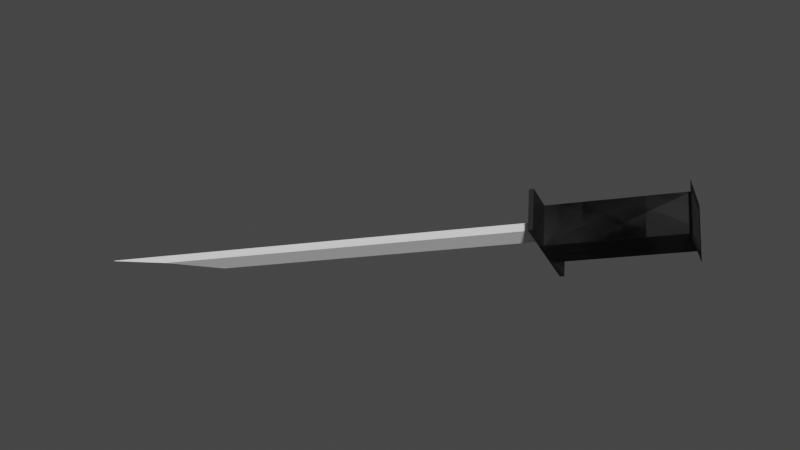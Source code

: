 # Source: katana.blend  (saved by Blender 2.93.21; exported with 4.5.12 LTS)
import bpy
from mathutils import Matrix  # noqa: F401  (used for matrix-valued properties, if any)

bpy.ops.wm.read_factory_settings(use_empty=True)
scene = bpy.context.scene
scene.name = 'Scene'

# ---- collections
col_collection = bpy.data.collections.new('Collection'); scene.collection.children.link(col_collection)

# ---- materials (node trees are filled in below, after node groups)
mat_materia = bpy.data.materials.new('Materiał')
mat_materia.use_transparent_shadow = False
mat_materia__001 = bpy.data.materials.new('Materiał.001')
mat_materia__001.use_transparent_shadow = False

# ---- node groups
ng_auto_smooth = bpy.data.node_groups.new('Auto Smooth', 'GeometryNodeTree')
_s = ng_auto_smooth.interface.new_socket(name='Geometry', in_out='OUTPUT', socket_type='NodeSocketGeometry')
_s = ng_auto_smooth.interface.new_socket(name='Geometry', in_out='INPUT', socket_type='NodeSocketGeometry')
_s = ng_auto_smooth.interface.new_socket(name='Angle', in_out='INPUT', socket_type='NodeSocketFloat')
_s.subtype = 'ANGLE'
_s.min_value = 0.0
_s.max_value = 3.142
ng_auto_smooth.is_modifier = True
_N = ng_auto_smooth.nodes; _L = ng_auto_smooth.links
n0 = _N.new('NodeGroupOutput'); n0.name = 'Group Output'; n0.location = (480, -100)
n1 = _N.new('NodeGroupInput'); n1.name = 'Group Input'; n1.location = (-420, -300)
n2 = _N.new('NodeGroupInput'); n2.name = 'Group Input.001'; n2.location = (-60, -100)
n3 = _N.new('GeometryNodeSetShadeSmooth'); n3.name = 'Set Shade Smooth'; n3.location = (120, -100)
n3.domain = 'EDGE'
n4 = _N.new('GeometryNodeSetShadeSmooth'); n4.name = 'Set Shade Smooth.001'; n4.location = (300, -100)
n5 = _N.new('GeometryNodeInputMeshEdgeAngle'); n5.name = 'Edge Angle'; n5.location = (-420, -220)
n6 = _N.new('GeometryNodeInputEdgeSmooth'); n6.name = 'Is Edge Smooth'; n6.location = (-60, -160)
n7 = _N.new('GeometryNodeInputShadeSmooth'); n7.name = 'Is Face Smooth'; n7.location = (-240, -340)
n8 = _N.new('FunctionNodeBooleanMath'); n8.name = 'Boolean Math'; n8.location = (-60, -220)
n9 = _N.new('FunctionNodeCompare'); n9.name = 'Compare'; n9.location = (-240, -180)
n9.operation = 'LESS_EQUAL'
_L.new(n5.outputs[0], n9.inputs[0])
_L.new(n4.outputs[0], n0.inputs[0])
_L.new(n1.outputs[1], n9.inputs[1])
_L.new(n9.outputs[0], n8.inputs[0])
_L.new(n7.outputs[0], n8.inputs[1])
_L.new(n2.outputs[0], n3.inputs[0])
_L.new(n6.outputs[0], n3.inputs[1])
_L.new(n3.outputs[0], n4.inputs[0])
_L.new(n8.outputs[0], n3.inputs[2])
n0.is_active_output = True

# ---- material node trees
mat_materia.use_nodes = True; mat_materia.node_tree.nodes.clear()
_N = mat_materia.node_tree.nodes; _L = mat_materia.node_tree.links
n0 = _N.new('ShaderNodeBsdfPrincipled'); n0.name = 'Principled BSDF'; n0.location = (10, 300)
n0.distribution = 'GGX'
n0.subsurface_method = 'BURLEY'
n0.inputs[0].default_value = (0.06072, 0.06072, 0.06072, 1.0)
n0.inputs[1].default_value = 1.0
n0.inputs[3].default_value = 1.45
n0.inputs[27].default_value = (0.0, 0.0, 0.0, 1.0)
n0.inputs[28].default_value = 1.0
n1 = _N.new('ShaderNodeOutputMaterial'); n1.name = 'Material Output'; n1.location = (300, 300)
_L.new(n0.outputs[0], n1.inputs[0])
n1.is_active_output = True
mat_materia__001.use_nodes = True; mat_materia__001.node_tree.nodes.clear()
_N = mat_materia__001.node_tree.nodes; _L = mat_materia__001.node_tree.links
n0 = _N.new('ShaderNodeBsdfPrincipled'); n0.name = 'Principled BSDF'; n0.location = (10, 300)
n0.distribution = 'GGX'
n0.subsurface_method = 'BURLEY'
n0.inputs[0].default_value = (0.0, 0.0, 0.0, 1.0)
n0.inputs[3].default_value = 1.45
n0.inputs[27].default_value = (0.0, 0.0, 0.0, 1.0)
n0.inputs[28].default_value = 1.0
n1 = _N.new('ShaderNodeOutputMaterial'); n1.name = 'Material Output'; n1.location = (300, 300)
_L.new(n0.outputs[0], n1.inputs[0])
n1.is_active_output = True

# ---- world
world_world = bpy.data.worlds.new('World'); scene.world = world_world
world_world.use_nodes = True; world_world.node_tree.nodes.clear()
_N = world_world.node_tree.nodes; _L = world_world.node_tree.links
n0 = _N.new('ShaderNodeOutputWorld'); n0.name = 'World Output'; n0.location = (300, 300)
n1 = _N.new('ShaderNodeBackground'); n1.name = 'Background'; n1.location = (10, 300)
n1.inputs[0].default_value = (0.05088, 0.05088, 0.05088, 1.0)
_L.new(n1.outputs[0], n0.inputs[0])
n0.is_active_output = True
world_world.color = (0.05088, 0.05088, 0.05088)
world_world.use_sun_shadow = False
world_world.sun_shadow_jitter_overblur = 0.0

# ---- meshes
me_prostok_t = bpy.data.meshes.new('Prostokąt')
me_prostok_t.from_pydata([(-1.394, -1.0, 0.3793), (1.334, -1.0, 0.0), (1.334, 0.2245, 0.0), (1.334, 1.0, 0.3793), (-0.7157, 1.0, 0.3793), (-1.012, -1.0, 0.0), (-0.6809, 0.2245, 0.0), (-1.394, -1.0, 0.3981), (1.334, -1.0, 0.3981), (1.334, 0.2245, 0.3981), (1.334, 1.0, 0.3981), (-0.7157, 1.0, 0.3981), (-1.012, -1.0, 0.3981), (-0.477, 0.2245, 0.3981)], [], [(4, 3, 2, 6), (2, 1, 5, 6), (0, 4, 6, 5), (11, 13, 9, 10), (9, 13, 12, 8), (7, 12, 13, 11), (3, 4, 11, 10), (0, 5, 12, 7), (4, 0, 7, 11), (5, 1, 8, 12)])
_k = set([(2, 6), (3, 4), (4, 11), (5, 6), (7, 11), (9, 13), (10, 11), (11, 13), (12, 13)])
me_prostok_t.attributes.new('sharp_edge', 'BOOLEAN', 'EDGE').data.foreach_set('value', [ (min(e.vertices), max(e.vertices)) in _k for e in me_prostok_t.edges])
_k = {(3, 4): 0.68627, (7, 11): 0.68627, (4, 11): 0.68627}
me_prostok_t.attributes.new('crease_edge', 'FLOAT', 'EDGE').data.foreach_set('value', [_k.get((min(e.vertices), max(e.vertices)), 0.0) for e in me_prostok_t.edges])
_uv = me_prostok_t.uv_layers.new(name='MapaUV')
_uv.uv.foreach_set('vector', [0.2487, 1.0, 1.0, 1.0, 1.0, 0.6123, 0.2615, 0.6123, 1.0, 0.6123, 1.0, 0.0, 0.1402, 0.0, 0.2615, 0.6123, 0.0, 0.0, 0.2487, 1.0, 0.2615, 0.6123, 0.1402, 0.0, 0.2487, 1.0, 0.2615, 0.6123, 1.0, 0.6123, 1.0, 1.0, 1.0, 0.6123, 0.2615, 0.6123, 0.1402, 0.0, 1.0, 0.0, 0.0, 0.0, 0.1402, 0.0, 0.2615, 0.6123, 0.2487, 1.0, 1.0, 1.0, 0.2487, 1.0, 0.2487, 1.0, 1.0, 1.0, 0.0, 0.0, 0.1402, 0.0, 0.1402, 0.0, 0.0, 0.0, 0.2487, 1.0, 0.0, 0.0, 0.0, 0.0, 0.2487, 1.0, 0.1402, 0.0, 1.0, 0.0, 1.0, 0.0, 0.1402, 0.0])
me_prostok_t.use_remesh_fix_poles = True
me_prostok_t.use_remesh_preserve_attributes = False
me_prostok_t.update()
me_kostka_001 = bpy.data.meshes.new('Kostka.001')
me_kostka_001.from_pydata([(-1.0, -1.0, -1.0), (-1.0, -1.0, 1.0), (-1.0, 1.0, -1.0), (-1.0, 1.0, 1.0), (1.0, -1.0, -1.0), (1.0, -1.0, 1.0), (1.0, 1.0, -1.0), (1.0, 1.0, 1.0), (-1.0, 0.04089, -1.0), (-1.0, 0.04089, 1.0), (1.0, 0.04089, -1.0), (1.0, 0.04089, 1.0), (-0.7716, -1.0, -1.0), (-0.7716, -1.0, 1.0), (-0.7716, 0.04089, 1.0), (-0.7716, 0.04089, -1.0), (-1.0, -2.803, -1.0), (-1.0, -2.803, 1.0), (-0.7716, -2.803, 1.0), (-0.7716, -2.803, -1.0), (3.822, 0.04089, 1.0), (3.822, 1.0, 1.0), (3.822, 1.0, -1.0), (5.822, 1.0, -1.0), (5.822, 1.0, 1.0), (5.822, 0.04089, -1.0), (5.822, 0.04089, 1.0), (5.822, -1.0, 1.0), (5.822, -1.0, -1.0), (4.051, -1.0, -1.0), (3.822, 0.04089, -1.0), (4.051, 0.04089, 1.0), (4.051, 0.04089, -1.0), (3.822, -1.0, -1.0), (4.051, -1.0, 1.0), (5.822, 1.0, 1.0), (5.822, 1.0, -1.0), (5.822, 0.04089, -1.0), (5.822, 0.04089, 1.0), (5.822, -1.0, 1.0), (5.822, -1.0, -1.0), (5.822, 1.0, 1.0), (5.822, 1.0, -1.0), (5.822, 0.04089, -1.0), (5.822, 0.04089, 1.0), (5.822, -1.0, 1.0), (5.822, -1.0, -1.0), (5.822, 1.403, 1.409), (5.822, 1.403, -1.409), (5.822, 0.05204, -1.409), (5.822, 0.05204, 1.409), (5.822, -1.414, 1.409), (5.822, -1.414, -1.409)], [], [(4, 12, 29, 28), (13, 1, 17, 18), (15, 10, 4, 12), (14, 9, 1, 13), (0, 1, 9, 8), (11, 14, 13, 5), (8, 15, 12, 0), (4, 5, 13, 12), (19, 18, 17, 16), (0, 12, 19, 16), (1, 0, 16, 17), (12, 13, 18, 19), (27, 28, 40, 39), (3, 2, 22, 21), (10, 11, 26, 25), (6, 2, 22, 23), (8, 9, 20, 30), (2, 8, 30, 22), (3, 7, 24, 21), (12, 0, 33, 29), (7, 6, 23, 24), (4, 10, 25, 28), (10, 6, 23, 25), (9, 14, 31, 20), (7, 11, 26, 24), (11, 5, 27, 26), (10, 15, 32, 25), (14, 11, 26, 31), (5, 4, 28, 27), (13, 14, 31, 34), (9, 3, 21, 20), (15, 8, 30, 32), (35, 38, 44, 41), (25, 23, 36, 37), (25, 26, 38, 37), (28, 25, 37, 40), (26, 27, 39, 38), (24, 23, 36, 35), (24, 26, 38, 35), (41, 44, 50, 47), (39, 40, 46, 45), (37, 36, 42, 43), (37, 38, 44, 43), (40, 37, 43, 46), (38, 39, 45, 44), (35, 36, 42, 41), (49, 50, 51, 52), (45, 46, 52, 51), (43, 42, 48, 49), (43, 44, 50, 49), (46, 43, 49, 52), (44, 45, 51, 50), (41, 42, 48, 47)])
_uv = me_kostka_001.uv_layers.new(name='MapaUV')
_uv.uv.foreach_set('vector', [0.375, 0.75, 0.1536, 0.75, 0.1536, 0.75, 0.375, 0.75, 0.8464, 0.75, 0.875, 0.75, 0.875, 0.75, 0.8464, 0.75, 0.1536, 0.6199, 0.375, 0.6199, 0.375, 0.75, 0.1536, 0.75, 0.8464, 0.6199, 0.875, 0.6199, 0.875, 0.75, 0.8464, 0.75, 0.375, 0.0, 0.625, 0.0, 0.625, 0.1301, 0.375, 0.1301, 0.625, 0.6199, 0.8464, 0.6199, 0.8464, 0.75, 0.625, 0.75, 0.125, 0.6199, 0.1536, 0.6199, 0.1536, 0.75, 0.125, 0.75, 0.375, 0.75, 0.625, 0.75, 0.625, 0.9714, 0.375, 0.9714, 0.375, 0.9714, 0.625, 0.9714, 0.625, 1.0, 0.375, 1.0, 0.125, 0.75, 0.1536, 0.75, 0.1536, 0.75, 0.125, 0.75, 0.625, 0.0, 0.375, 0.0, 0.375, 0.0, 0.625, 0.0, 0.375, 0.9714, 0.625, 0.9714, 0.625, 0.9714, 0.375, 0.9714, 0.625, 0.75, 0.375, 0.75, 0.375, 0.75, 0.625, 0.75, 0.0, 0.0, 0.0, 0.0, 0.0, 0.0, 0.0, 0.0, 0.0, 0.0, 0.0, 0.0, 0.0, 0.0, 0.0, 0.0, 0.0, 0.0, 0.0, 0.0, 0.0, 0.0, 0.0, 0.0, 0.375, 0.1301, 0.625, 0.1301, 0.625, 0.1301, 0.375, 0.1301, 0.0, 0.0, 0.0, 0.0, 0.0, 0.0, 0.0, 0.0, 0.0, 0.0, 0.0, 0.0, 0.0, 0.0, 0.0, 0.0, 0.1536, 0.75, 0.125, 0.75, 0.125, 0.75, 0.1536, 0.75, 0.0, 0.0, 0.0, 0.0, 0.0, 0.0, 0.0, 0.0, 0.375, 0.75, 0.375, 0.6199, 0.375, 0.6199, 0.375, 0.75, 0.0, 0.0, 0.0, 0.0, 0.0, 0.0, 0.0, 0.0, 0.875, 0.6199, 0.8464, 0.6199, 0.8464, 0.6199, 0.875, 0.6199, 0.0, 0.0, 0.0, 0.0, 0.0, 0.0, 0.0, 0.0, 0.625, 0.6199, 0.625, 0.75, 0.625, 0.75, 0.625, 0.6199, 0.375, 0.6199, 0.1536, 0.6199, 0.1536, 0.6199, 0.375, 0.6199, 0.8464, 0.6199, 0.625, 0.6199, 0.625, 0.6199, 0.8464, 0.6199, 0.625, 0.75, 0.375, 0.75, 0.375, 0.75, 0.625, 0.75, 0.8464, 0.75, 0.8464, 0.6199, 0.8464, 0.6199, 0.8464, 0.75, 0.0, 0.0, 0.0, 0.0, 0.0, 0.0, 0.0, 0.0, 0.1536, 0.6199, 0.125, 0.6199, 0.125, 0.6199, 0.1536, 0.6199, 0.0, 0.0, 0.0, 0.0, 0.0, 0.0, 0.0, 0.0, 0.0, 0.0, 0.0, 0.0, 0.0, 0.0, 0.0, 0.0, 0.0, 0.0, 0.0, 0.0, 0.0, 0.0, 0.0, 0.0, 0.375, 0.75, 0.375, 0.6199, 0.375, 0.6199, 0.375, 0.75, 0.625, 0.6199, 0.625, 0.75, 0.625, 0.75, 0.625, 0.6199, 0.0, 0.0, 0.0, 0.0, 0.0, 0.0, 0.0, 0.0, 0.0, 0.0, 0.0, 0.0, 0.0, 0.0, 0.0, 0.0, 0.0, 0.0, 0.0, 0.0, 0.0, 0.0, 0.0, 0.0, 0.625, 0.75, 0.375, 0.75, 0.375, 0.75, 0.625, 0.75, 0.0, 0.0, 0.0, 0.0, 0.0, 0.0, 0.0, 0.0, 0.0, 0.0, 0.0, 0.0, 0.0, 0.0, 0.0, 0.0, 0.375, 0.75, 0.375, 0.6199, 0.375, 0.6199, 0.375, 0.75, 0.625, 0.6199, 0.625, 0.75, 0.625, 0.75, 0.625, 0.6199, 0.0, 0.0, 0.0, 0.0, 0.0, 0.0, 0.0, 0.0, 0.375, 0.6199, 0.625, 0.6199, 0.625, 0.75, 0.375, 0.75, 0.625, 0.75, 0.375, 0.75, 0.375, 0.75, 0.625, 0.75, 0.0, 0.0, 0.0, 0.0, 0.0, 0.0, 0.0, 0.0, 0.0, 0.0, 0.0, 0.0, 0.0, 0.0, 0.0, 0.0, 0.375, 0.75, 0.375, 0.6199, 0.375, 0.6199, 0.375, 0.75, 0.625, 0.6199, 0.625, 0.75, 0.625, 0.75, 0.625, 0.6199, 0.0, 0.0, 0.0, 0.0, 0.0, 0.0, 0.0, 0.0])
me_kostka_001.materials.append(mat_materia)
me_kostka_001.materials.append(mat_materia__001)
me_kostka_001.use_remesh_fix_poles = True
me_kostka_001.use_remesh_preserve_attributes = False
me_kostka_001.update()

# ---- objects
ob_prostok_t = bpy.data.objects.new('Prostokąt', me_prostok_t)
ob_kostka = bpy.data.objects.new('Kostka', me_kostka_001)

# ---- transforms, parenting, visibility, modifiers, constraints
ob_prostok_t.location = (0.3762, -3.04, -3.954)
ob_prostok_t.rotation_euler = (5.383, -0.248, 0.3945)
ob_prostok_t.scale = (8.53, 1.0, 1.0)
_m = ob_prostok_t.modifiers.new('Subdivision', 'SUBSURF')
_m.subdivision_type = 'SIMPLE'
_m = ob_prostok_t.modifiers.new('Auto Smooth', 'NODES')
_m.node_group = ng_auto_smooth
_gi = [s.identifier for s in ng_auto_smooth.interface.items_tree if s.item_type == 'SOCKET' and s.in_out == 'INPUT']
_m[_gi[1]] = 3.142  # Angle
ob_kostka.location = (11.27, 1.763, -0.8222)
ob_kostka.rotation_euler = (2.275, -0.248, 0.3945)
_m = ob_kostka.modifiers.new('Mirror', 'MIRROR')
_m.use_axis = (False, True, False)

# ---- collection membership
col_collection.objects.link(ob_prostok_t)
col_collection.objects.link(ob_kostka)

# ---- scene / render settings (as saved in the file)
scene.frame_start = 1; scene.frame_end = 250; scene.frame_set(1)
scene.render.engine = 'BLENDER_EEVEE_NEXT'
scene.cycles.use_denoising = False
scene.cycles.samples = 128
scene.cycles.sampling_pattern = 'TABULATED_SOBOL'
scene.cycles.use_adaptive_sampling = False
scene.cycles.use_light_tree = False
scene.view_settings.view_transform = 'Filmic'
bpy.context.view_layer.update()

# ---- added for rendering (the .blend has no active camera and no usable light): camera, sun
cam_auto = bpy.data.cameras.new('AutoCamera')
cam_auto.lens = 50.0
cam_auto.sensor_width = 36.0
cam_auto.clip_end = 1000.0
ob_auto_camera = bpy.data.objects.new('AutoCamera', cam_auto)
scene.collection.objects.link(ob_auto_camera)
ob_auto_camera.location = (34.3513, -37.8401, 22.7234)
ob_auto_camera.rotation_euler = (1.09748, -7.21219e-08, 0.694738)
scene.camera = ob_auto_camera
light_auto_sun = bpy.data.lights.new('AutoSun', 'SUN')
light_auto_sun.energy = 3.0
light_auto_sun.angle = 0.0523599
ob_auto_sun = bpy.data.objects.new('AutoSun', light_auto_sun)
scene.collection.objects.link(ob_auto_sun)
ob_auto_sun.rotation_euler = (0.872665, 0.174533, 0.523599)
bpy.context.view_layer.update()
